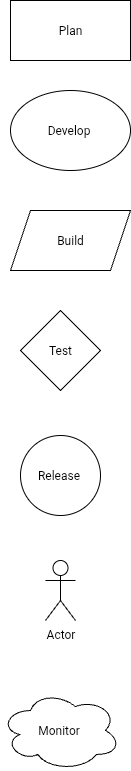

The diagram above was exported from draw.io. Its source (the exported page's mxGraphModel, read from the mxfile embedded in the PNG):
<mxGraphModel dx="152" dy="579" grid="1" gridSize="10" guides="1" tooltips="1" connect="1" arrows="1" fold="1" page="1" pageScale="1" pageWidth="827" pageHeight="1169" math="0" shadow="0">
  <root>
    <mxCell id="0" />
    <mxCell id="1" parent="0" />
    <mxCell id="P7_VOu8vdhAtqaab5w2N-12" value="Plan" style="rounded=0;whiteSpace=wrap;html=1;" vertex="1" parent="1">
      <mxGeometry x="280" y="110" width="120" height="60" as="geometry" />
    </mxCell>
    <mxCell id="P7_VOu8vdhAtqaab5w2N-13" value="Develop&amp;nbsp;" style="ellipse;whiteSpace=wrap;html=1;" vertex="1" parent="1">
      <mxGeometry x="280" y="200" width="120" height="80" as="geometry" />
    </mxCell>
    <mxCell id="P7_VOu8vdhAtqaab5w2N-14" value="Build" style="shape=parallelogram;perimeter=parallelogramPerimeter;whiteSpace=wrap;html=1;fixedSize=1;" vertex="1" parent="1">
      <mxGeometry x="280" y="320" width="120" height="60" as="geometry" />
    </mxCell>
    <mxCell id="P7_VOu8vdhAtqaab5w2N-15" value="Test" style="rhombus;whiteSpace=wrap;html=1;" vertex="1" parent="1">
      <mxGeometry x="290" y="420" width="80" height="80" as="geometry" />
    </mxCell>
    <mxCell id="P7_VOu8vdhAtqaab5w2N-21" value="Release&amp;nbsp;" style="ellipse;whiteSpace=wrap;html=1;aspect=fixed;" vertex="1" parent="1">
      <mxGeometry x="290" y="545" width="80" height="80" as="geometry" />
    </mxCell>
    <mxCell id="P7_VOu8vdhAtqaab5w2N-22" value="Actor" style="shape=umlActor;verticalLabelPosition=bottom;verticalAlign=top;html=1;outlineConnect=0;" vertex="1" parent="1">
      <mxGeometry x="315" y="670" width="30" height="60" as="geometry" />
    </mxCell>
    <mxCell id="P7_VOu8vdhAtqaab5w2N-26" value="Monitor&amp;nbsp;" style="ellipse;shape=cloud;whiteSpace=wrap;html=1;" vertex="1" parent="1">
      <mxGeometry x="270" y="800" width="120" height="80" as="geometry" />
    </mxCell>
  </root>
</mxGraphModel>